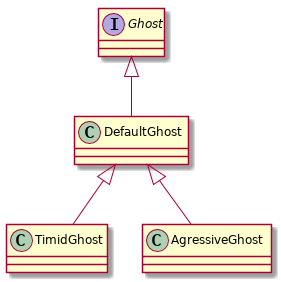

The diagram above was rendered by PlantUML. Its source (embedded in the PNG):
@startuml
class TimidGhost
class AgressiveGhost
interface Ghost
class DefaultGhost

Ghost <|-- DefaultGhost
DefaultGhost <|-- AgressiveGhost
DefaultGhost <|-- TimidGhost
@enduml